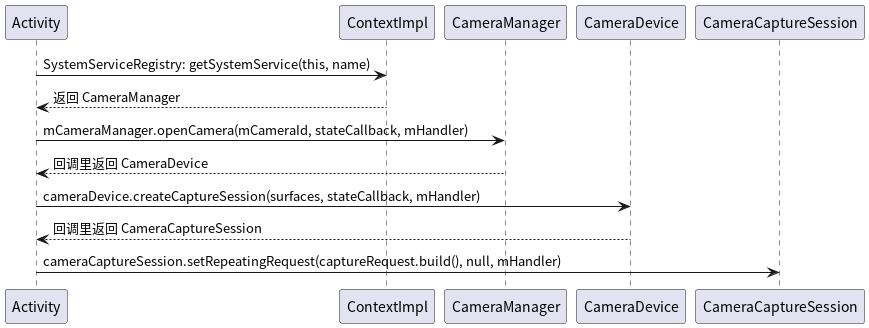

The diagram above was rendered by PlantUML. Its source (embedded in the PNG):
@startuml
'https://plantuml.com/sequence-diagram

participant Activity

Activity -> ContextImpl: SystemServiceRegistry: getSystemService(this, name)
Activity <-- ContextImpl: 返回 CameraManager

Activity -> CameraManager: mCameraManager.openCamera(mCameraId, stateCallback, mHandler)
Activity <-- CameraManager: 回调里返回 CameraDevice

Activity -> CameraDevice: cameraDevice.createCaptureSession(surfaces, stateCallback, mHandler)
Activity <-- CameraDevice: 回调里返回 CameraCaptureSession

Activity -> CameraCaptureSession: cameraCaptureSession.setRepeatingRequest(captureRequest.build(), null, mHandler)
@enduml